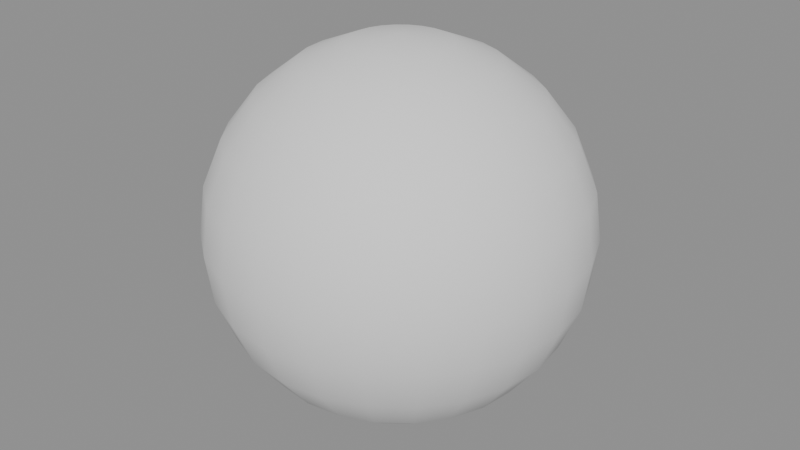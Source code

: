 # Source: ch07_05_bounce_no_rest.blend  (saved by Blender 5.3.31; exported with 4.5.12 LTS)
import bpy
from mathutils import Matrix  # noqa: F401  (used for matrix-valued properties, if any)

bpy.ops.wm.read_factory_settings(use_empty=True)
scene = bpy.context.scene
scene.name = 'SC_BOUNCE'

# ---- meshes
me_me_ball = bpy.data.meshes.new('ME_Ball')
me_me_ball.from_pydata([(0.0, 0.0, 0.5), (0.0, 0.0647, 0.4915), (0.0, 0.2165, 0.375), (0.0, 0.2415, 0.3147), (0.0, 0.25, 0.25), (0.0, 0.2415, 0.1853), (0.0, 0.2165, 0.125), (0.0, 0.1768, 0.07322), (0.0, 0.0647, 0.008519), (0.0, 0.0, 0.0), (0.01675, 0.0625, 0.4915), (0.03235, 0.1207, 0.4665), (0.04575, 0.1708, 0.4268), (0.05604, 0.2091, 0.375), (0.0625, 0.2333, 0.3147), (0.0647, 0.2415, 0.25), (0.0625, 0.2333, 0.1853), (0.05604, 0.2091, 0.125), (0.04575, 0.1708, 0.07322), (0.03235, 0.1207, 0.03349), (0.01675, 0.0625, 0.008519), (0.03235, 0.05604, 0.4915), (0.0625, 0.1083, 0.4665), (0.08839, 0.1531, 0.4268), (0.1083, 0.1875, 0.375), (0.1207, 0.2091, 0.3147), (0.125, 0.2165, 0.25), (0.1207, 0.2091, 0.1853), (0.1083, 0.1875, 0.125), (0.08839, 0.1531, 0.07322), (0.0625, 0.1083, 0.03349), (0.03235, 0.05604, 0.008519), (0.04575, 0.04575, 0.4915), (0.08839, 0.08839, 0.4665), (0.125, 0.125, 0.4268), (0.1531, 0.1531, 0.375), (0.1708, 0.1708, 0.3147), (0.1768, 0.1768, 0.25), (0.1708, 0.1708, 0.1853), (0.1531, 0.1531, 0.125), (0.125, 0.125, 0.07322), (0.08839, 0.08839, 0.03349), (0.04575, 0.04575, 0.008519), (0.05604, 0.03235, 0.4915), (0.1083, 0.0625, 0.4665), (0.1531, 0.08839, 0.4268), (0.1875, 0.1083, 0.375), (0.2091, 0.1207, 0.3147), (0.2165, 0.125, 0.25), (0.2091, 0.1207, 0.1853), (0.1875, 0.1083, 0.125), (0.1531, 0.08839, 0.07322), (0.1083, 0.0625, 0.03349), (0.05604, 0.03235, 0.008519), (0.0625, 0.01675, 0.4915), (0.1207, 0.03235, 0.4665), (0.1708, 0.04575, 0.4268), (0.2091, 0.05604, 0.375), (0.2333, 0.0625, 0.3147), (0.2415, 0.0647, 0.25), (0.2333, 0.0625, 0.1853), (0.2091, 0.05604, 0.125), (0.1708, 0.04575, 0.07322), (0.1207, 0.03235, 0.03349), (0.0625, 0.01675, 0.008519), (0.0647, 0.0, 0.4915), (0.125, -3.725e-09, 0.4665), (0.1768, 3.725e-09, 0.4268), (0.2165, -3.725e-09, 0.375), (0.2415, -3.725e-09, 0.3147), (0.25, -7.451e-09, 0.25), (0.2415, -3.725e-09, 0.1853), (0.2165, -3.725e-09, 0.125), (0.1768, 3.725e-09, 0.07322), (0.125, -3.725e-09, 0.03349), (0.0647, 0.0, 0.008519), (0.0625, -0.01675, 0.4915), (0.1207, -0.03235, 0.4665), (0.1708, -0.04575, 0.4268), (0.2091, -0.05604, 0.375), (0.2333, -0.0625, 0.3147), (0.2415, -0.0647, 0.25), (0.2333, -0.0625, 0.1853), (0.2091, -0.05604, 0.125), (0.1708, -0.04575, 0.07322), (0.1207, -0.03235, 0.03349), (0.0625, -0.01675, 0.008519), (0.05604, -0.03235, 0.4915), (0.1083, -0.0625, 0.4665), (0.1531, -0.08839, 0.4268), (0.1875, -0.1083, 0.375), (0.2091, -0.1207, 0.3147), (0.2165, -0.125, 0.25), (0.2091, -0.1207, 0.1853), (0.1875, -0.1083, 0.125), (0.1531, -0.08839, 0.07322), (0.1083, -0.0625, 0.03349), (0.05604, -0.03235, 0.008519), (0.04575, -0.04575, 0.4915), (0.08839, -0.08839, 0.4665), (0.125, -0.125, 0.4268), (0.1531, -0.1531, 0.375), (0.1708, -0.1708, 0.3147), (0.1768, -0.1768, 0.25), (0.1708, -0.1708, 0.1853), (0.1531, -0.1531, 0.125), (0.125, -0.125, 0.07322), (0.08839, -0.08839, 0.03349), (0.04575, -0.04575, 0.008519), (0.03235, -0.05604, 0.4915), (0.0625, -0.1083, 0.4665), (0.08839, -0.1531, 0.4268), (0.1083, -0.1875, 0.375), (0.1207, -0.2091, 0.3147), (0.125, -0.2165, 0.25), (0.1207, -0.2091, 0.1853), (0.1083, -0.1875, 0.125), (0.08839, -0.1531, 0.07322), (0.0625, -0.1083, 0.03349), (0.03235, -0.05604, 0.008519), (0.01675, -0.0625, 0.4915), (0.03235, -0.1207, 0.4665), (0.04575, -0.1708, 0.4268), (0.05604, -0.2091, 0.375), (0.0625, -0.2333, 0.3147), (0.0647, -0.2415, 0.25), (0.0625, -0.2333, 0.1853), (0.05604, -0.2091, 0.125), (0.04575, -0.1708, 0.07322), (0.03235, -0.1207, 0.03349), (0.01675, -0.0625, 0.008519), (0.0, -0.0647, 0.4915), (-7.451e-09, -0.125, 0.4665), (7.451e-09, -0.1768, 0.4268), (-1.118e-08, -0.2165, 0.375), (-3.725e-09, -0.2415, 0.3147), (-1.49e-08, -0.25, 0.25), (-3.725e-09, -0.2415, 0.1853), (-1.118e-08, -0.2165, 0.125), (7.451e-09, -0.1768, 0.07322), (-7.451e-09, -0.125, 0.03349), (0.0, -0.0647, 0.008519), (-0.01675, -0.0625, 0.4915), (-0.03235, -0.1207, 0.4665), (-0.04575, -0.1708, 0.4268), (-0.05604, -0.2091, 0.375), (-0.0625, -0.2333, 0.3147), (-0.0647, -0.2415, 0.25), (-0.0625, -0.2333, 0.1853), (-0.05604, -0.2091, 0.125), (-0.04575, -0.1708, 0.07322), (-0.03235, -0.1207, 0.03349), (-0.01675, -0.0625, 0.008519), (-0.03235, -0.05604, 0.4915), (-0.0625, -0.1083, 0.4665), (-0.08839, -0.1531, 0.4268), (-0.1083, -0.1875, 0.375), (-0.1207, -0.2091, 0.3147), (-0.125, -0.2165, 0.25), (-0.1207, -0.2091, 0.1853), (-0.1083, -0.1875, 0.125), (-0.08839, -0.1531, 0.07322), (-0.0625, -0.1083, 0.03349), (-0.03235, -0.05604, 0.008519), (-0.04575, -0.04575, 0.4915), (-0.08839, -0.08839, 0.4665), (-0.125, -0.125, 0.4268), (-0.1531, -0.1531, 0.375), (-0.1708, -0.1708, 0.3147), (-0.1768, -0.1768, 0.25), (-0.1708, -0.1708, 0.1853), (-0.1531, -0.1531, 0.125), (-0.125, -0.125, 0.07322), (-0.08839, -0.08839, 0.03349), (-0.04575, -0.04575, 0.008519), (-0.05604, -0.03235, 0.4915), (-0.1083, -0.0625, 0.4665), (-0.1531, -0.08839, 0.4268), (-0.1875, -0.1083, 0.375), (-0.2091, -0.1207, 0.3147), (-0.2165, -0.125, 0.25), (-0.2091, -0.1207, 0.1853), (-0.1875, -0.1083, 0.125), (-0.1531, -0.08839, 0.07322), (-0.1083, -0.0625, 0.03349), (-0.05604, -0.03235, 0.008519), (-0.0625, -0.01675, 0.4915), (-0.1207, -0.03235, 0.4665), (-0.1708, -0.04575, 0.4268), (-0.2091, -0.05604, 0.375), (-0.2333, -0.0625, 0.3147), (-0.2415, -0.0647, 0.25), (-0.2333, -0.0625, 0.1853), (-0.2091, -0.05604, 0.125), (-0.1708, -0.04575, 0.07322), (-0.1207, -0.03235, 0.03349), (-0.0625, -0.01675, 0.008519), (-0.0647, 0.0, 0.4915), (-0.125, 1.49e-08, 0.4665), (-0.1768, -7.451e-09, 0.4268), (-0.2165, 2.235e-08, 0.375), (-0.2415, 3.725e-09, 0.3147), (-0.25, 2.98e-08, 0.25), (-0.2415, 3.725e-09, 0.1853), (-0.2165, 2.235e-08, 0.125), (-0.1768, -7.451e-09, 0.07322), (-0.125, 1.49e-08, 0.03349), (-0.0647, 0.0, 0.008519), (-0.0625, 0.01675, 0.4915), (-0.1207, 0.03235, 0.4665), (-0.1708, 0.04575, 0.4268), (-0.2091, 0.05604, 0.375), (-0.2333, 0.0625, 0.3147), (-0.2415, 0.0647, 0.25), (-0.2333, 0.0625, 0.1853), (-0.2091, 0.05604, 0.125), (-0.1708, 0.04575, 0.07322), (-0.1207, 0.03235, 0.03349), (-0.0625, 0.01675, 0.008519), (-0.05604, 0.03235, 0.4915), (-0.1083, 0.0625, 0.4665), (-0.1531, 0.08839, 0.4268), (-0.1875, 0.1083, 0.375), (-0.2091, 0.1207, 0.3147), (-0.2165, 0.125, 0.25), (-0.2091, 0.1207, 0.1853), (-0.1875, 0.1083, 0.125), (-0.1531, 0.08839, 0.07322), (-0.1083, 0.0625, 0.03349), (-0.05604, 0.03235, 0.008519), (-0.04575, 0.04575, 0.4915), (-0.08839, 0.08839, 0.4665), (-0.125, 0.125, 0.4268), (-0.1531, 0.1531, 0.375), (-0.1708, 0.1708, 0.3147), (-0.1768, 0.1768, 0.25), (-0.1708, 0.1708, 0.1853), (-0.1531, 0.1531, 0.125), (-0.125, 0.125, 0.07322), (-0.08839, 0.08839, 0.03349), (-0.04575, 0.04575, 0.008519), (-0.03235, 0.05604, 0.4915), (-0.0625, 0.1083, 0.4665), (-0.08839, 0.1531, 0.4268), (-0.1083, 0.1875, 0.375), (-0.1207, 0.2091, 0.3147), (-0.125, 0.2165, 0.25), (-0.1207, 0.2091, 0.1853), (-0.1083, 0.1875, 0.125), (-0.08839, 0.1531, 0.07322), (-0.0625, 0.1083, 0.03349), (-0.03235, 0.05604, 0.008519), (-0.01675, 0.0625, 0.4915), (-0.03235, 0.1207, 0.4665), (-0.04575, 0.1708, 0.4268), (-0.05604, 0.2091, 0.375), (-0.0625, 0.2333, 0.3147), (-0.0647, 0.2415, 0.25), (-0.0625, 0.2333, 0.1853), (-0.05604, 0.2091, 0.125), (-0.04575, 0.1708, 0.07322), (-0.03235, 0.1207, 0.03349), (-0.01675, 0.0625, 0.008519), (1.304e-08, 0.125, 0.4665), (3.725e-09, 0.1768, 0.4268), (1.304e-08, 0.125, 0.03349)], [], [(264, 263, 11, 12), (265, 7, 18, 19), (5, 4, 15, 16), (2, 264, 12, 13), (8, 265, 19, 20), (1, 0, 10), (6, 5, 16, 17), (3, 2, 13, 14), (9, 8, 20), (263, 1, 10, 11), (7, 6, 17, 18), (4, 3, 14, 15), (10, 0, 21), (17, 16, 27, 28), (14, 13, 24, 25), (9, 20, 31), (11, 10, 21, 22), (18, 17, 28, 29), (15, 14, 25, 26), (12, 11, 22, 23), (19, 18, 29, 30), (16, 15, 26, 27), (13, 12, 23, 24), (20, 19, 30, 31), (30, 29, 40, 41), (27, 26, 37, 38), (24, 23, 34, 35), (31, 30, 41, 42), (21, 0, 32), (28, 27, 38, 39), (25, 24, 35, 36), (9, 31, 42), (22, 21, 32, 33), (29, 28, 39, 40), (26, 25, 36, 37), (23, 22, 33, 34), (33, 32, 43, 44), (40, 39, 50, 51), (37, 36, 47, 48), (34, 33, 44, 45), (41, 40, 51, 52), (38, 37, 48, 49), (35, 34, 45, 46), (42, 41, 52, 53), (32, 0, 43), (39, 38, 49, 50), (36, 35, 46, 47), (9, 42, 53), (53, 52, 63, 64), (43, 0, 54), (50, 49, 60, 61), (47, 46, 57, 58), (9, 53, 64), (44, 43, 54, 55), (51, 50, 61, 62), (48, 47, 58, 59), (45, 44, 55, 56), (52, 51, 62, 63), (49, 48, 59, 60), (46, 45, 56, 57), (56, 55, 66, 67), (63, 62, 73, 74), (60, 59, 70, 71), (57, 56, 67, 68), (64, 63, 74, 75), (54, 0, 65), (61, 60, 71, 72), (58, 57, 68, 69), (9, 64, 75), (55, 54, 65, 66), (62, 61, 72, 73), (59, 58, 69, 70), (9, 75, 86), (66, 65, 76, 77), (73, 72, 83, 84), (70, 69, 80, 81), (67, 66, 77, 78), (74, 73, 84, 85), (71, 70, 81, 82), (68, 67, 78, 79), (75, 74, 85, 86), (65, 0, 76), (72, 71, 82, 83), (69, 68, 79, 80), (79, 78, 89, 90), (86, 85, 96, 97), (76, 0, 87), (83, 82, 93, 94), (80, 79, 90, 91), (9, 86, 97), (77, 76, 87, 88), (84, 83, 94, 95), (81, 80, 91, 92), (78, 77, 88, 89), (85, 84, 95, 96), (82, 81, 92, 93), (89, 88, 99, 100), (96, 95, 106, 107), (93, 92, 103, 104), (90, 89, 100, 101), (97, 96, 107, 108), (87, 0, 98), (94, 93, 104, 105), (91, 90, 101, 102), (9, 97, 108), (88, 87, 98, 99), (95, 94, 105, 106), (92, 91, 102, 103), (102, 101, 112, 113), (9, 108, 119), (99, 98, 109, 110), (106, 105, 116, 117), (103, 102, 113, 114), (100, 99, 110, 111), (107, 106, 117, 118), (104, 103, 114, 115), (101, 100, 111, 112), (108, 107, 118, 119), (98, 0, 109), (105, 104, 115, 116), (112, 111, 122, 123), (119, 118, 129, 130), (109, 0, 120), (116, 115, 126, 127), (113, 112, 123, 124), (9, 119, 130), (110, 109, 120, 121), (117, 116, 127, 128), (114, 113, 124, 125), (111, 110, 121, 122), (118, 117, 128, 129), (115, 114, 125, 126), (125, 124, 135, 136), (122, 121, 132, 133), (129, 128, 139, 140), (126, 125, 136, 137), (123, 122, 133, 134), (130, 129, 140, 141), (120, 0, 131), (127, 126, 137, 138), (124, 123, 134, 135), (9, 130, 141), (121, 120, 131, 132), (128, 127, 138, 139), (135, 134, 145, 146), (9, 141, 152), (132, 131, 142, 143), (139, 138, 149, 150), (136, 135, 146, 147), (133, 132, 143, 144), (140, 139, 150, 151), (137, 136, 147, 148), (134, 133, 144, 145), (141, 140, 151, 152), (131, 0, 142), (138, 137, 148, 149), (148, 147, 158, 159), (145, 144, 155, 156), (152, 151, 162, 163), (142, 0, 153), (149, 148, 159, 160), (146, 145, 156, 157), (9, 152, 163), (143, 142, 153, 154), (150, 149, 160, 161), (147, 146, 157, 158), (144, 143, 154, 155), (151, 150, 161, 162), (158, 157, 168, 169), (155, 154, 165, 166), (162, 161, 172, 173), (159, 158, 169, 170), (156, 155, 166, 167), (163, 162, 173, 174), (153, 0, 164), (160, 159, 170, 171), (157, 156, 167, 168), (9, 163, 174), (154, 153, 164, 165), (161, 160, 171, 172), (171, 170, 181, 182), (168, 167, 178, 179), (9, 174, 185), (165, 164, 175, 176), (172, 171, 182, 183), (169, 168, 179, 180), (166, 165, 176, 177), (173, 172, 183, 184), (170, 169, 180, 181), (167, 166, 177, 178), (174, 173, 184, 185), (164, 0, 175), (181, 180, 191, 192), (178, 177, 188, 189), (185, 184, 195, 196), (175, 0, 186), (182, 181, 192, 193), (179, 178, 189, 190), (9, 185, 196), (176, 175, 186, 187), (183, 182, 193, 194), (180, 179, 190, 191), (177, 176, 187, 188), (184, 183, 194, 195), (194, 193, 204, 205), (191, 190, 201, 202), (188, 187, 198, 199), (195, 194, 205, 206), (192, 191, 202, 203), (189, 188, 199, 200), (196, 195, 206, 207), (186, 0, 197), (193, 192, 203, 204), (190, 189, 200, 201), (9, 196, 207), (187, 186, 197, 198), (197, 0, 208), (204, 203, 214, 215), (201, 200, 211, 212), (9, 207, 218), (198, 197, 208, 209), (205, 204, 215, 216), (202, 201, 212, 213), (199, 198, 209, 210), (206, 205, 216, 217), (203, 202, 213, 214), (200, 199, 210, 211), (207, 206, 217, 218), (217, 216, 227, 228), (214, 213, 224, 225), (211, 210, 221, 222), (218, 217, 228, 229), (208, 0, 219), (215, 214, 225, 226), (212, 211, 222, 223), (9, 218, 229), (209, 208, 219, 220), (216, 215, 226, 227), (213, 212, 223, 224), (210, 209, 220, 221), (220, 219, 230, 231), (227, 226, 237, 238), (224, 223, 234, 235), (221, 220, 231, 232), (228, 227, 238, 239), (225, 224, 235, 236), (222, 221, 232, 233), (229, 228, 239, 240), (219, 0, 230), (226, 225, 236, 237), (223, 222, 233, 234), (9, 229, 240), (240, 239, 250, 251), (230, 0, 241), (237, 236, 247, 248), (234, 233, 244, 245), (9, 240, 251), (231, 230, 241, 242), (238, 237, 248, 249), (235, 234, 245, 246), (232, 231, 242, 243), (239, 238, 249, 250), (236, 235, 246, 247), (233, 232, 243, 244), (243, 242, 253, 254), (250, 249, 260, 261), (247, 246, 257, 258), (244, 243, 254, 255), (251, 250, 261, 262), (241, 0, 252), (248, 247, 258, 259), (245, 244, 255, 256), (9, 251, 262), (242, 241, 252, 253), (249, 248, 259, 260), (246, 245, 256, 257), (9, 262, 8), (253, 252, 1, 263), (260, 259, 6, 7), (257, 256, 3, 4), (254, 253, 263, 264), (261, 260, 7, 265), (258, 257, 4, 5), (255, 254, 264, 2), (262, 261, 265, 8), (252, 0, 1), (259, 258, 5, 6), (256, 255, 2, 3)])
me_me_ball.polygons.foreach_set('use_smooth', [True] * 288)
me_me_ball.update()

# ---- objects
ob_geo_ball = bpy.data.objects.new('GEO_Ball', me_me_ball)

# ---- transforms, parenting, visibility, modifiers, constraints
ob_geo_ball.location = (0.0, 0.0, 2.759)

# ---- collection membership
scene.collection.objects.link(ob_geo_ball)

# ---- scene / render settings (as saved in the file)
scene.frame_start = 1; scene.frame_end = 72; scene.frame_set(1)
scene.render.engine = 'BLENDER_EEVEE_NEXT'
scene.render.bake_bias = 0.0
scene.render.bake_samples = 0
scene.render.compositor_device = 'GPU'
scene.eevee.use_volume_custom_range = False
scene.eevee.fast_gi_thickness_near = 0.1
scene.eevee.fast_gi_thickness_far = 0.0
scene.eevee.ray_tracing_options.screen_trace_thickness = 0.1
bpy.context.view_layer.update()

# ---- added for rendering (the .blend has no active camera and no usable light): camera, sun + grey world if the file has none
cam_auto = bpy.data.cameras.new('AutoCamera')
cam_auto.lens = 50.0
cam_auto.sensor_width = 36.0
cam_auto.clip_end = 1000.0
ob_auto_camera = bpy.data.objects.new('AutoCamera', cam_auto)
scene.collection.objects.link(ob_auto_camera)
ob_auto_camera.location = (0.801268, -0.961522, 3.65001)
ob_auto_camera.rotation_euler = (1.09748, -7.21219e-08, 0.694738)
scene.camera = ob_auto_camera
light_auto_sun = bpy.data.lights.new('AutoSun', 'SUN')
light_auto_sun.energy = 3.0
light_auto_sun.angle = 0.0523599
ob_auto_sun = bpy.data.objects.new('AutoSun', light_auto_sun)
scene.collection.objects.link(ob_auto_sun)
ob_auto_sun.rotation_euler = (0.872665, 0.174533, 0.523599)
if scene.world is None:
    world_auto = bpy.data.worlds.new('AutoWorld')
    world_auto.color = (0.3, 0.3, 0.3)
    scene.world = world_auto
bpy.context.view_layer.update()
